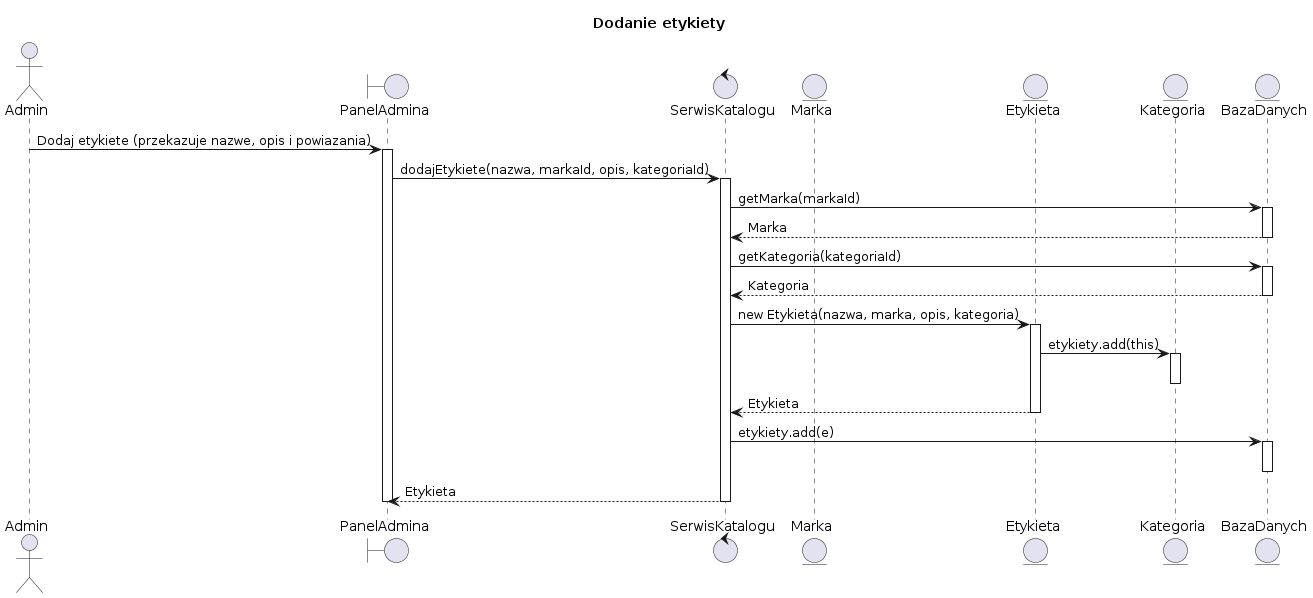

The diagram above was rendered by PlantUML. Its source (embedded in the PNG):
@startuml
title Dodanie etykiety

actor    Admin              as ADM

boundary "PanelAdmina"      as UI
control  "SerwisKatalogu"   as SRV
entity   "Marka"            as MAR
entity   "Etykieta"         as ETY
entity   "Kategoria"        as KAT
entity   "BazaDanych"       as BAD

ADM -> UI  : Dodaj etykiete (przekazuje nazwe, opis i powiazania)
activate UI

UI  -> SRV : dodajEtykiete(nazwa, markaId, opis, kategoriaId)
activate SRV

SRV -> BAD : getMarka(markaId)
activate BAD
BAD --> SRV : Marka
deactivate BAD

SRV -> BAD : getKategoria(kategoriaId)
activate BAD
BAD --> SRV : Kategoria
deactivate BAD

SRV -> ETY : new Etykieta(nazwa, marka, opis, kategoria)
activate ETY

ETY -> KAT  : etykiety.add(this)
activate KAT
deactivate KAT

ETY --> SRV : Etykieta
deactivate ETY

SRV -> BAD : etykiety.add(e)
activate BAD
deactivate BAD

SRV --> UI  : Etykieta
deactivate SRV

deactivate UI
@enduml